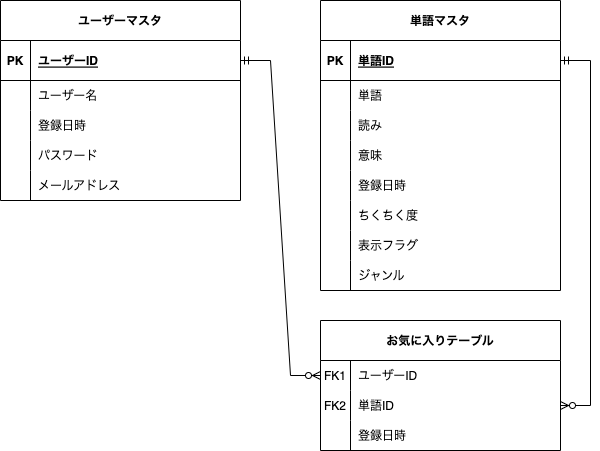

The diagram above was exported from draw.io. Its source (the exported page's mxGraphModel, read from the mxfile embedded in the PNG):
<mxGraphModel dx="1092" dy="549" grid="1" gridSize="10" guides="1" tooltips="1" connect="1" arrows="1" fold="1" page="1" pageScale="1" pageWidth="850" pageHeight="1100" math="0" shadow="0" extFonts="Permanent Marker^https://fonts.googleapis.com/css?family=Permanent+Marker">
  <root>
    <mxCell id="0" />
    <mxCell id="1" parent="0" />
    <mxCell id="C-vyLk0tnHw3VtMMgP7b-2" value="ユーザーマスタ" style="shape=table;startSize=40;container=1;collapsible=1;childLayout=tableLayout;fixedRows=1;rowLines=0;fontStyle=1;align=center;resizeLast=1;" parent="1" vertex="1">
      <mxGeometry x="120" y="80" width="240" height="200" as="geometry" />
    </mxCell>
    <mxCell id="C-vyLk0tnHw3VtMMgP7b-3" value="" style="shape=partialRectangle;collapsible=0;dropTarget=0;pointerEvents=0;fillColor=none;points=[[0,0.5],[1,0.5]];portConstraint=eastwest;top=0;left=0;right=0;bottom=1;" parent="C-vyLk0tnHw3VtMMgP7b-2" vertex="1">
      <mxGeometry y="40" width="240" height="40" as="geometry" />
    </mxCell>
    <mxCell id="C-vyLk0tnHw3VtMMgP7b-4" value="PK" style="shape=partialRectangle;overflow=hidden;connectable=0;fillColor=none;top=0;left=0;bottom=0;right=0;fontStyle=1;" parent="C-vyLk0tnHw3VtMMgP7b-3" vertex="1">
      <mxGeometry width="30" height="40" as="geometry">
        <mxRectangle width="30" height="40" as="alternateBounds" />
      </mxGeometry>
    </mxCell>
    <mxCell id="C-vyLk0tnHw3VtMMgP7b-5" value="ユーザーID" style="shape=partialRectangle;overflow=hidden;connectable=0;fillColor=none;top=0;left=0;bottom=0;right=0;align=left;spacingLeft=6;fontStyle=5;" parent="C-vyLk0tnHw3VtMMgP7b-3" vertex="1">
      <mxGeometry x="30" width="210" height="40" as="geometry">
        <mxRectangle width="210" height="40" as="alternateBounds" />
      </mxGeometry>
    </mxCell>
    <mxCell id="C-vyLk0tnHw3VtMMgP7b-6" value="" style="shape=partialRectangle;collapsible=0;dropTarget=0;pointerEvents=0;fillColor=none;points=[[0,0.5],[1,0.5]];portConstraint=eastwest;top=0;left=0;right=0;bottom=0;" parent="C-vyLk0tnHw3VtMMgP7b-2" vertex="1">
      <mxGeometry y="80" width="240" height="30" as="geometry" />
    </mxCell>
    <mxCell id="C-vyLk0tnHw3VtMMgP7b-7" value="" style="shape=partialRectangle;overflow=hidden;connectable=0;fillColor=none;top=0;left=0;bottom=0;right=0;" parent="C-vyLk0tnHw3VtMMgP7b-6" vertex="1">
      <mxGeometry width="30" height="30" as="geometry">
        <mxRectangle width="30" height="30" as="alternateBounds" />
      </mxGeometry>
    </mxCell>
    <mxCell id="C-vyLk0tnHw3VtMMgP7b-8" value="ユーザー名" style="shape=partialRectangle;overflow=hidden;connectable=0;fillColor=none;top=0;left=0;bottom=0;right=0;align=left;spacingLeft=6;" parent="C-vyLk0tnHw3VtMMgP7b-6" vertex="1">
      <mxGeometry x="30" width="210" height="30" as="geometry">
        <mxRectangle width="210" height="30" as="alternateBounds" />
      </mxGeometry>
    </mxCell>
    <mxCell id="C-vyLk0tnHw3VtMMgP7b-9" value="" style="shape=partialRectangle;collapsible=0;dropTarget=0;pointerEvents=0;fillColor=none;points=[[0,0.5],[1,0.5]];portConstraint=eastwest;top=0;left=0;right=0;bottom=0;" parent="C-vyLk0tnHw3VtMMgP7b-2" vertex="1">
      <mxGeometry y="110" width="240" height="30" as="geometry" />
    </mxCell>
    <mxCell id="C-vyLk0tnHw3VtMMgP7b-10" value="" style="shape=partialRectangle;overflow=hidden;connectable=0;fillColor=none;top=0;left=0;bottom=0;right=0;" parent="C-vyLk0tnHw3VtMMgP7b-9" vertex="1">
      <mxGeometry width="30" height="30" as="geometry">
        <mxRectangle width="30" height="30" as="alternateBounds" />
      </mxGeometry>
    </mxCell>
    <mxCell id="C-vyLk0tnHw3VtMMgP7b-11" value="登録日時" style="shape=partialRectangle;overflow=hidden;connectable=0;fillColor=none;top=0;left=0;bottom=0;right=0;align=left;spacingLeft=6;" parent="C-vyLk0tnHw3VtMMgP7b-9" vertex="1">
      <mxGeometry x="30" width="210" height="30" as="geometry">
        <mxRectangle width="210" height="30" as="alternateBounds" />
      </mxGeometry>
    </mxCell>
    <mxCell id="2TRU8pIwnHxcsfe7VDsb-83" style="shape=partialRectangle;collapsible=0;dropTarget=0;pointerEvents=0;fillColor=none;points=[[0,0.5],[1,0.5]];portConstraint=eastwest;top=0;left=0;right=0;bottom=0;" parent="C-vyLk0tnHw3VtMMgP7b-2" vertex="1">
      <mxGeometry y="140" width="240" height="30" as="geometry" />
    </mxCell>
    <mxCell id="2TRU8pIwnHxcsfe7VDsb-84" style="shape=partialRectangle;overflow=hidden;connectable=0;fillColor=none;top=0;left=0;bottom=0;right=0;" parent="2TRU8pIwnHxcsfe7VDsb-83" vertex="1">
      <mxGeometry width="30" height="30" as="geometry">
        <mxRectangle width="30" height="30" as="alternateBounds" />
      </mxGeometry>
    </mxCell>
    <mxCell id="2TRU8pIwnHxcsfe7VDsb-85" value="パスワード" style="shape=partialRectangle;overflow=hidden;connectable=0;fillColor=none;top=0;left=0;bottom=0;right=0;align=left;spacingLeft=6;" parent="2TRU8pIwnHxcsfe7VDsb-83" vertex="1">
      <mxGeometry x="30" width="210" height="30" as="geometry">
        <mxRectangle width="210" height="30" as="alternateBounds" />
      </mxGeometry>
    </mxCell>
    <mxCell id="2TRU8pIwnHxcsfe7VDsb-86" style="shape=partialRectangle;collapsible=0;dropTarget=0;pointerEvents=0;fillColor=none;points=[[0,0.5],[1,0.5]];portConstraint=eastwest;top=0;left=0;right=0;bottom=0;" parent="C-vyLk0tnHw3VtMMgP7b-2" vertex="1">
      <mxGeometry y="170" width="240" height="30" as="geometry" />
    </mxCell>
    <mxCell id="2TRU8pIwnHxcsfe7VDsb-87" style="shape=partialRectangle;overflow=hidden;connectable=0;fillColor=none;top=0;left=0;bottom=0;right=0;" parent="2TRU8pIwnHxcsfe7VDsb-86" vertex="1">
      <mxGeometry width="30" height="30" as="geometry">
        <mxRectangle width="30" height="30" as="alternateBounds" />
      </mxGeometry>
    </mxCell>
    <mxCell id="2TRU8pIwnHxcsfe7VDsb-88" value="メールアドレス" style="shape=partialRectangle;overflow=hidden;connectable=0;fillColor=none;top=0;left=0;bottom=0;right=0;align=left;spacingLeft=6;" parent="2TRU8pIwnHxcsfe7VDsb-86" vertex="1">
      <mxGeometry x="30" width="210" height="30" as="geometry">
        <mxRectangle width="210" height="30" as="alternateBounds" />
      </mxGeometry>
    </mxCell>
    <mxCell id="C-vyLk0tnHw3VtMMgP7b-13" value="お気に入りテーブル" style="shape=table;startSize=40;container=1;collapsible=1;childLayout=tableLayout;fixedRows=1;rowLines=0;fontStyle=1;align=center;resizeLast=1;" parent="1" vertex="1">
      <mxGeometry x="440" y="400" width="240" height="130" as="geometry" />
    </mxCell>
    <mxCell id="C-vyLk0tnHw3VtMMgP7b-17" value="" style="shape=partialRectangle;collapsible=0;dropTarget=0;pointerEvents=0;fillColor=none;points=[[0,0.5],[1,0.5]];portConstraint=eastwest;top=0;left=0;right=0;bottom=0;" parent="C-vyLk0tnHw3VtMMgP7b-13" vertex="1">
      <mxGeometry y="40" width="240" height="30" as="geometry" />
    </mxCell>
    <mxCell id="C-vyLk0tnHw3VtMMgP7b-18" value="FK1" style="shape=partialRectangle;overflow=hidden;connectable=0;fillColor=none;top=0;left=0;bottom=0;right=0;" parent="C-vyLk0tnHw3VtMMgP7b-17" vertex="1">
      <mxGeometry width="30" height="30" as="geometry">
        <mxRectangle width="30" height="30" as="alternateBounds" />
      </mxGeometry>
    </mxCell>
    <mxCell id="C-vyLk0tnHw3VtMMgP7b-19" value="ユーザーID" style="shape=partialRectangle;overflow=hidden;connectable=0;fillColor=none;top=0;left=0;bottom=0;right=0;align=left;spacingLeft=6;" parent="C-vyLk0tnHw3VtMMgP7b-17" vertex="1">
      <mxGeometry x="30" width="210" height="30" as="geometry">
        <mxRectangle width="210" height="30" as="alternateBounds" />
      </mxGeometry>
    </mxCell>
    <mxCell id="C-vyLk0tnHw3VtMMgP7b-20" value="" style="shape=partialRectangle;collapsible=0;dropTarget=0;pointerEvents=0;fillColor=none;points=[[0,0.5],[1,0.5]];portConstraint=eastwest;top=0;left=0;right=0;bottom=0;" parent="C-vyLk0tnHw3VtMMgP7b-13" vertex="1">
      <mxGeometry y="70" width="240" height="30" as="geometry" />
    </mxCell>
    <mxCell id="C-vyLk0tnHw3VtMMgP7b-21" value="FK2" style="shape=partialRectangle;overflow=hidden;connectable=0;fillColor=none;top=0;left=0;bottom=0;right=0;" parent="C-vyLk0tnHw3VtMMgP7b-20" vertex="1">
      <mxGeometry width="30" height="30" as="geometry">
        <mxRectangle width="30" height="30" as="alternateBounds" />
      </mxGeometry>
    </mxCell>
    <mxCell id="C-vyLk0tnHw3VtMMgP7b-22" value="単語ID" style="shape=partialRectangle;overflow=hidden;connectable=0;fillColor=none;top=0;left=0;bottom=0;right=0;align=left;spacingLeft=6;" parent="C-vyLk0tnHw3VtMMgP7b-20" vertex="1">
      <mxGeometry x="30" width="210" height="30" as="geometry">
        <mxRectangle width="210" height="30" as="alternateBounds" />
      </mxGeometry>
    </mxCell>
    <mxCell id="2TRU8pIwnHxcsfe7VDsb-89" style="shape=partialRectangle;collapsible=0;dropTarget=0;pointerEvents=0;fillColor=none;points=[[0,0.5],[1,0.5]];portConstraint=eastwest;top=0;left=0;right=0;bottom=0;" parent="C-vyLk0tnHw3VtMMgP7b-13" vertex="1">
      <mxGeometry y="100" width="240" height="30" as="geometry" />
    </mxCell>
    <mxCell id="2TRU8pIwnHxcsfe7VDsb-90" style="shape=partialRectangle;overflow=hidden;connectable=0;fillColor=none;top=0;left=0;bottom=0;right=0;" parent="2TRU8pIwnHxcsfe7VDsb-89" vertex="1">
      <mxGeometry width="30" height="30" as="geometry">
        <mxRectangle width="30" height="30" as="alternateBounds" />
      </mxGeometry>
    </mxCell>
    <mxCell id="2TRU8pIwnHxcsfe7VDsb-91" value="登録日時" style="shape=partialRectangle;overflow=hidden;connectable=0;fillColor=none;top=0;left=0;bottom=0;right=0;align=left;spacingLeft=6;" parent="2TRU8pIwnHxcsfe7VDsb-89" vertex="1">
      <mxGeometry x="30" width="210" height="30" as="geometry">
        <mxRectangle width="210" height="30" as="alternateBounds" />
      </mxGeometry>
    </mxCell>
    <mxCell id="C-vyLk0tnHw3VtMMgP7b-23" value="単語マスタ" style="shape=table;startSize=40;container=1;collapsible=1;childLayout=tableLayout;fixedRows=1;rowLines=0;fontStyle=1;align=center;resizeLast=1;" parent="1" vertex="1">
      <mxGeometry x="440" y="80" width="240" height="290" as="geometry">
        <mxRectangle x="120" y="120" width="100" height="30" as="alternateBounds" />
      </mxGeometry>
    </mxCell>
    <mxCell id="C-vyLk0tnHw3VtMMgP7b-24" value="" style="shape=partialRectangle;collapsible=0;dropTarget=0;pointerEvents=0;fillColor=none;points=[[0,0.5],[1,0.5]];portConstraint=eastwest;top=0;left=0;right=0;bottom=1;" parent="C-vyLk0tnHw3VtMMgP7b-23" vertex="1">
      <mxGeometry y="40" width="240" height="40" as="geometry" />
    </mxCell>
    <mxCell id="C-vyLk0tnHw3VtMMgP7b-25" value="PK" style="shape=partialRectangle;overflow=hidden;connectable=0;fillColor=none;top=0;left=0;bottom=0;right=0;fontStyle=1;" parent="C-vyLk0tnHw3VtMMgP7b-24" vertex="1">
      <mxGeometry width="30" height="40" as="geometry">
        <mxRectangle width="30" height="40" as="alternateBounds" />
      </mxGeometry>
    </mxCell>
    <mxCell id="C-vyLk0tnHw3VtMMgP7b-26" value="単語ID" style="shape=partialRectangle;overflow=hidden;connectable=0;fillColor=none;top=0;left=0;bottom=0;right=0;align=left;spacingLeft=6;fontStyle=5;strokeColor=inherit;" parent="C-vyLk0tnHw3VtMMgP7b-24" vertex="1">
      <mxGeometry x="30" width="210" height="40" as="geometry">
        <mxRectangle width="210" height="40" as="alternateBounds" />
      </mxGeometry>
    </mxCell>
    <mxCell id="C-vyLk0tnHw3VtMMgP7b-27" value="" style="shape=partialRectangle;collapsible=0;dropTarget=0;pointerEvents=0;fillColor=none;points=[[0,0.5],[1,0.5]];portConstraint=eastwest;top=0;left=0;right=0;bottom=0;" parent="C-vyLk0tnHw3VtMMgP7b-23" vertex="1">
      <mxGeometry y="80" width="240" height="30" as="geometry" />
    </mxCell>
    <mxCell id="C-vyLk0tnHw3VtMMgP7b-28" value="" style="shape=partialRectangle;overflow=hidden;connectable=0;fillColor=none;top=0;left=0;bottom=0;right=0;" parent="C-vyLk0tnHw3VtMMgP7b-27" vertex="1">
      <mxGeometry width="30" height="30" as="geometry">
        <mxRectangle width="30" height="30" as="alternateBounds" />
      </mxGeometry>
    </mxCell>
    <mxCell id="C-vyLk0tnHw3VtMMgP7b-29" value="単語" style="shape=partialRectangle;overflow=hidden;connectable=0;fillColor=none;top=0;left=0;bottom=0;right=0;align=left;spacingLeft=6;" parent="C-vyLk0tnHw3VtMMgP7b-27" vertex="1">
      <mxGeometry x="30" width="210" height="30" as="geometry">
        <mxRectangle width="210" height="30" as="alternateBounds" />
      </mxGeometry>
    </mxCell>
    <mxCell id="2TRU8pIwnHxcsfe7VDsb-92" style="shape=partialRectangle;collapsible=0;dropTarget=0;pointerEvents=0;fillColor=none;points=[[0,0.5],[1,0.5]];portConstraint=eastwest;top=0;left=0;right=0;bottom=0;" parent="C-vyLk0tnHw3VtMMgP7b-23" vertex="1">
      <mxGeometry y="110" width="240" height="30" as="geometry" />
    </mxCell>
    <mxCell id="2TRU8pIwnHxcsfe7VDsb-93" style="shape=partialRectangle;overflow=hidden;connectable=0;fillColor=none;top=0;left=0;bottom=0;right=0;" parent="2TRU8pIwnHxcsfe7VDsb-92" vertex="1">
      <mxGeometry width="30" height="30" as="geometry">
        <mxRectangle width="30" height="30" as="alternateBounds" />
      </mxGeometry>
    </mxCell>
    <mxCell id="2TRU8pIwnHxcsfe7VDsb-94" value="読み" style="shape=partialRectangle;overflow=hidden;connectable=0;fillColor=none;top=0;left=0;bottom=0;right=0;align=left;spacingLeft=6;" parent="2TRU8pIwnHxcsfe7VDsb-92" vertex="1">
      <mxGeometry x="30" width="210" height="30" as="geometry">
        <mxRectangle width="210" height="30" as="alternateBounds" />
      </mxGeometry>
    </mxCell>
    <mxCell id="2TRU8pIwnHxcsfe7VDsb-50" style="shape=partialRectangle;collapsible=0;dropTarget=0;pointerEvents=0;fillColor=none;points=[[0,0.5],[1,0.5]];portConstraint=eastwest;top=0;left=0;right=0;bottom=0;" parent="C-vyLk0tnHw3VtMMgP7b-23" vertex="1">
      <mxGeometry y="140" width="240" height="30" as="geometry" />
    </mxCell>
    <mxCell id="2TRU8pIwnHxcsfe7VDsb-51" style="shape=partialRectangle;overflow=hidden;connectable=0;fillColor=none;top=0;left=0;bottom=0;right=0;" parent="2TRU8pIwnHxcsfe7VDsb-50" vertex="1">
      <mxGeometry width="30" height="30" as="geometry">
        <mxRectangle width="30" height="30" as="alternateBounds" />
      </mxGeometry>
    </mxCell>
    <mxCell id="2TRU8pIwnHxcsfe7VDsb-52" value="意味" style="shape=partialRectangle;overflow=hidden;connectable=0;fillColor=none;top=0;left=0;bottom=0;right=0;align=left;spacingLeft=6;" parent="2TRU8pIwnHxcsfe7VDsb-50" vertex="1">
      <mxGeometry x="30" width="210" height="30" as="geometry">
        <mxRectangle width="210" height="30" as="alternateBounds" />
      </mxGeometry>
    </mxCell>
    <mxCell id="2TRU8pIwnHxcsfe7VDsb-71" style="shape=partialRectangle;collapsible=0;dropTarget=0;pointerEvents=0;fillColor=none;points=[[0,0.5],[1,0.5]];portConstraint=eastwest;top=0;left=0;right=0;bottom=0;" parent="C-vyLk0tnHw3VtMMgP7b-23" vertex="1">
      <mxGeometry y="170" width="240" height="30" as="geometry" />
    </mxCell>
    <mxCell id="2TRU8pIwnHxcsfe7VDsb-72" style="shape=partialRectangle;overflow=hidden;connectable=0;fillColor=none;top=0;left=0;bottom=0;right=0;" parent="2TRU8pIwnHxcsfe7VDsb-71" vertex="1">
      <mxGeometry width="30" height="30" as="geometry">
        <mxRectangle width="30" height="30" as="alternateBounds" />
      </mxGeometry>
    </mxCell>
    <mxCell id="2TRU8pIwnHxcsfe7VDsb-73" value="登録日時" style="shape=partialRectangle;overflow=hidden;connectable=0;fillColor=none;top=0;left=0;bottom=0;right=0;align=left;spacingLeft=6;" parent="2TRU8pIwnHxcsfe7VDsb-71" vertex="1">
      <mxGeometry x="30" width="210" height="30" as="geometry">
        <mxRectangle width="210" height="30" as="alternateBounds" />
      </mxGeometry>
    </mxCell>
    <mxCell id="2TRU8pIwnHxcsfe7VDsb-74" style="shape=partialRectangle;collapsible=0;dropTarget=0;pointerEvents=0;fillColor=none;points=[[0,0.5],[1,0.5]];portConstraint=eastwest;top=0;left=0;right=0;bottom=0;" parent="C-vyLk0tnHw3VtMMgP7b-23" vertex="1">
      <mxGeometry y="200" width="240" height="30" as="geometry" />
    </mxCell>
    <mxCell id="2TRU8pIwnHxcsfe7VDsb-75" style="shape=partialRectangle;overflow=hidden;connectable=0;fillColor=none;top=0;left=0;bottom=0;right=0;" parent="2TRU8pIwnHxcsfe7VDsb-74" vertex="1">
      <mxGeometry width="30" height="30" as="geometry">
        <mxRectangle width="30" height="30" as="alternateBounds" />
      </mxGeometry>
    </mxCell>
    <mxCell id="2TRU8pIwnHxcsfe7VDsb-76" value="ちくちく度" style="shape=partialRectangle;overflow=hidden;connectable=0;fillColor=none;top=0;left=0;bottom=0;right=0;align=left;spacingLeft=6;" parent="2TRU8pIwnHxcsfe7VDsb-74" vertex="1">
      <mxGeometry x="30" width="210" height="30" as="geometry">
        <mxRectangle width="210" height="30" as="alternateBounds" />
      </mxGeometry>
    </mxCell>
    <mxCell id="2TRU8pIwnHxcsfe7VDsb-77" style="shape=partialRectangle;collapsible=0;dropTarget=0;pointerEvents=0;fillColor=none;points=[[0,0.5],[1,0.5]];portConstraint=eastwest;top=0;left=0;right=0;bottom=0;" parent="C-vyLk0tnHw3VtMMgP7b-23" vertex="1">
      <mxGeometry y="230" width="240" height="30" as="geometry" />
    </mxCell>
    <mxCell id="2TRU8pIwnHxcsfe7VDsb-78" style="shape=partialRectangle;overflow=hidden;connectable=0;fillColor=none;top=0;left=0;bottom=0;right=0;" parent="2TRU8pIwnHxcsfe7VDsb-77" vertex="1">
      <mxGeometry width="30" height="30" as="geometry">
        <mxRectangle width="30" height="30" as="alternateBounds" />
      </mxGeometry>
    </mxCell>
    <mxCell id="2TRU8pIwnHxcsfe7VDsb-79" value="表示フラグ" style="shape=partialRectangle;overflow=hidden;connectable=0;fillColor=none;top=0;left=0;bottom=0;right=0;align=left;spacingLeft=6;" parent="2TRU8pIwnHxcsfe7VDsb-77" vertex="1">
      <mxGeometry x="30" width="210" height="30" as="geometry">
        <mxRectangle width="210" height="30" as="alternateBounds" />
      </mxGeometry>
    </mxCell>
    <mxCell id="2TRU8pIwnHxcsfe7VDsb-80" style="shape=partialRectangle;collapsible=0;dropTarget=0;pointerEvents=0;fillColor=none;points=[[0,0.5],[1,0.5]];portConstraint=eastwest;top=0;left=0;right=0;bottom=0;" parent="C-vyLk0tnHw3VtMMgP7b-23" vertex="1">
      <mxGeometry y="260" width="240" height="30" as="geometry" />
    </mxCell>
    <mxCell id="2TRU8pIwnHxcsfe7VDsb-81" style="shape=partialRectangle;overflow=hidden;connectable=0;fillColor=none;top=0;left=0;bottom=0;right=0;" parent="2TRU8pIwnHxcsfe7VDsb-80" vertex="1">
      <mxGeometry width="30" height="30" as="geometry">
        <mxRectangle width="30" height="30" as="alternateBounds" />
      </mxGeometry>
    </mxCell>
    <mxCell id="2TRU8pIwnHxcsfe7VDsb-82" value="ジャンル" style="shape=partialRectangle;overflow=hidden;connectable=0;fillColor=none;top=0;left=0;bottom=0;right=0;align=left;spacingLeft=6;" parent="2TRU8pIwnHxcsfe7VDsb-80" vertex="1">
      <mxGeometry x="30" width="210" height="30" as="geometry">
        <mxRectangle width="210" height="30" as="alternateBounds" />
      </mxGeometry>
    </mxCell>
    <mxCell id="2TRU8pIwnHxcsfe7VDsb-45" value="" style="shape=partialRectangle;collapsible=0;dropTarget=0;pointerEvents=0;fillColor=none;points=[[0,0.5],[1,0.5]];portConstraint=eastwest;top=0;left=0;right=0;bottom=0;" parent="1" vertex="1">
      <mxGeometry x="130" y="200" width="230" height="30" as="geometry" />
    </mxCell>
    <mxCell id="2TRU8pIwnHxcsfe7VDsb-46" value="" style="shape=partialRectangle;overflow=hidden;connectable=0;fillColor=none;top=0;left=0;bottom=0;right=0;" parent="2TRU8pIwnHxcsfe7VDsb-45" vertex="1">
      <mxGeometry width="28.75" height="30" as="geometry">
        <mxRectangle width="30" height="30" as="alternateBounds" />
      </mxGeometry>
    </mxCell>
    <mxCell id="2TRU8pIwnHxcsfe7VDsb-99" value="" style="edgeStyle=entityRelationEdgeStyle;fontSize=12;html=1;endArrow=ERzeroToMany;startArrow=ERmandOne;rounded=0;exitX=1;exitY=0.5;exitDx=0;exitDy=0;entryX=0;entryY=0.5;entryDx=0;entryDy=0;" parent="1" source="C-vyLk0tnHw3VtMMgP7b-3" target="C-vyLk0tnHw3VtMMgP7b-17" edge="1">
      <mxGeometry width="100" height="100" relative="1" as="geometry">
        <mxPoint x="360" y="370" as="sourcePoint" />
        <mxPoint x="460" y="270" as="targetPoint" />
        <Array as="points">
          <mxPoint x="380" y="140" />
          <mxPoint x="390" y="270" />
          <mxPoint x="430" y="300" />
          <mxPoint x="400" y="455" />
        </Array>
      </mxGeometry>
    </mxCell>
    <mxCell id="2TRU8pIwnHxcsfe7VDsb-101" value="" style="edgeStyle=entityRelationEdgeStyle;fontSize=12;html=1;endArrow=ERzeroToMany;startArrow=ERmandOne;rounded=0;exitX=1;exitY=0.5;exitDx=0;exitDy=0;entryX=1;entryY=0.5;entryDx=0;entryDy=0;" parent="1" source="C-vyLk0tnHw3VtMMgP7b-24" target="C-vyLk0tnHw3VtMMgP7b-20" edge="1">
      <mxGeometry width="100" height="100" relative="1" as="geometry">
        <mxPoint x="370" y="150" as="sourcePoint" />
        <mxPoint x="450" y="465" as="targetPoint" />
        <Array as="points">
          <mxPoint x="390" y="150" />
          <mxPoint x="400" y="280" />
          <mxPoint x="440" y="310" />
          <mxPoint x="410" y="465" />
        </Array>
      </mxGeometry>
    </mxCell>
  </root>
</mxGraphModel>